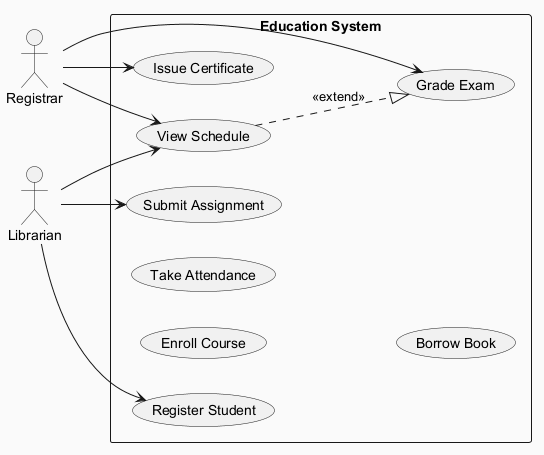

The diagram above was rendered by PlantUML. Its source (embedded in the PNG):
@startuml
skinparam backgroundColor #FAFAFA
skinparam classBackgroundColor #FFF3E0
skinparam classBorderColor #E65100
left to right direction
actor "Librarian" as L
actor "Registrar" as R
rectangle "Education System" {
  usecase "Grade Exam" as UC_GradeExam
  usecase "Submit Assignment" as UC_SubmitAssignment
  usecase "Issue Certificate" as UC_IssueCertificate
  usecase "View Schedule" as UC_ViewSchedule
  usecase "Register Student" as UC_RegisterStudent
  usecase "Enroll Course" as UC_EnrollCourse
  usecase "Take Attendance" as UC_TakeAttendance
  usecase "Borrow Book" as UC_BorrowBook
}
L --> UC_ViewSchedule
L --> UC_RegisterStudent
L --> UC_SubmitAssignment
R --> UC_IssueCertificate
R --> UC_GradeExam
R --> UC_ViewSchedule
UC_ViewSchedule ..|> UC_GradeExam : <<extend>>
@enduml